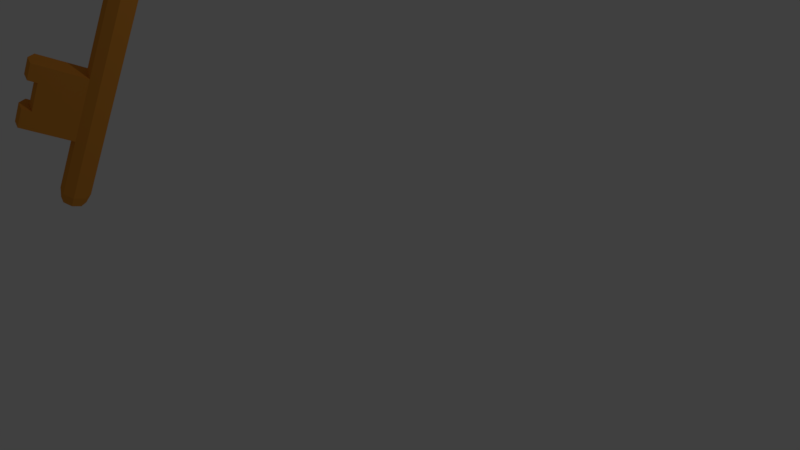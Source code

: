 # Source: key.blend  (saved by Blender 2.77.0; exported with 4.5.12 LTS)
import bpy
from mathutils import Matrix  # noqa: F401  (used for matrix-valued properties, if any)

bpy.ops.wm.read_factory_settings(use_empty=True)
scene = bpy.context.scene
scene.name = 'Scene'

# ---- collections
col_collection_1 = bpy.data.collections.new('Collection 1'); scene.collection.children.link(col_collection_1)

# ---- materials (node trees are filled in below, after node groups)
mat_keymat = bpy.data.materials.new('keyMat')
mat_keymat.alpha_threshold = 0.0
mat_keymat.use_transparent_shadow = False
mat_keymat.diffuse_color = (0.8, 0.3163, 0.04416, 1.0)
mat_keymat.roughness = 0.5

# ---- material node trees

# ---- world
world_world = bpy.data.worlds.new('World'); scene.world = world_world
world_world.color = (0.05088, 0.05088, 0.05088)
world_world.use_sun_shadow = False
world_world.sun_shadow_jitter_overblur = 0.0
world_world.cycles.sampling_method = 'MANUAL'

# ---- cameras
cam_camera = bpy.data.cameras.new('Camera')
cam_camera.clip_end = 100.0
cam_camera.lens = 35.0
cam_camera.sensor_width = 32.0
cam_camera.sensor_height = 18.0
cam_camera.ortho_scale = 7.314
cam_camera.dof.focus_distance = 0.0
cam_camera.dof.aperture_fstop = 128.0

# ---- lights
light_lamp = bpy.data.lights.new('Lamp', 'POINT')
light_lamp.transmission_factor = 0.0
light_lamp.cutoff_distance = 30.0
light_lamp.energy = 100.0
light_lamp.shadow_buffer_clip_start = 1.001
light_lamp.shadow_soft_size = 0.1
light_lamp.shadow_maximum_resolution = 0.006
light_lamp.use_absolute_resolution = True

# ---- meshes
me_torus = bpy.data.meshes.new('Torus')
me_torus.from_pydata([(0.9778, -0.111, 5.771), (1.057, -0.1185, 5.852), (1.115, -0.1079, 5.967), (1.118, -0.07344, 6.085), (1.063, -0.02428, 6.176), (0.966, 0.02637, 6.216), (0.8525, 0.06493, 6.193), (0.7531, 0.08109, 6.113), (0.6944, 0.07049, 5.999), (0.6921, 0.036, 5.881), (0.7265, -0.004516, 5.791), (0.9745, 0.08008, 5.665), (1.074, 0.02656, 5.697), (1.165, 0.0007065, 5.782), (1.212, -0.00195, 5.904), (1.202, 0.0193, 6.031), (1.138, 0.05876, 6.128), (1.038, 0.1059, 6.169), (0.9279, 0.148, 6.144), (0.8373, 0.1738, 6.059), (0.7907, 0.1765, 5.937), (0.8004, 0.1552, 5.811), (0.8639, 0.1158, 5.714), (1.088, 0.2027, 5.616), (1.195, 0.157, 5.642), (1.276, 0.1214, 5.731), (1.311, 0.1053, 5.859), (1.288, 0.1132, 5.991), (1.216, 0.1428, 6.092), (1.112, 0.1863, 6.135), (1.005, 0.232, 6.108), (0.9238, 0.2677, 6.019), (0.8894, 0.2837, 5.892), (0.9115, 0.2759, 5.76), (0.9841, 0.2463, 5.659), (1.212, 0.3361, 5.581), (1.316, 0.2868, 5.609), (1.388, 0.2414, 5.701), (1.41, 0.212, 5.832), (1.376, 0.2065, 5.967), (1.294, 0.2264, 6.071), (1.187, 0.2663, 6.115), (1.083, 0.3156, 6.087), (1.011, 0.361, 5.995), (0.989, 0.3904, 5.864), (1.024, 0.3959, 5.729), (1.105, 0.376, 5.625), (1.336, 0.4665, 5.57), (1.436, 0.4137, 5.598), (1.499, 0.3588, 5.69), (1.509, 0.3163, 5.822), (1.462, 0.2978, 5.959), (1.371, 0.3081, 6.063), (1.261, 0.3446, 6.108), (1.161, 0.3973, 6.08), (1.097, 0.4523, 5.987), (1.088, 0.4947, 5.855), (1.135, 0.5133, 5.718), (1.225, 0.5029, 5.614), (1.456, 0.5917, 5.581), (1.553, 0.5355, 5.609), (1.608, 0.4714, 5.701), (1.605, 0.4164, 5.832), (1.546, 0.3854, 5.967), (1.447, 0.3866, 6.071), (1.333, 0.4197, 6.115), (1.236, 0.4758, 6.087), (1.181, 0.5399, 5.995), (1.184, 0.5949, 5.864), (1.243, 0.6259, 5.729), (1.342, 0.6248, 5.625), (1.571, 0.7095, 5.616), (1.665, 0.6502, 5.642), (1.711, 0.5774, 5.731), (1.697, 0.5107, 5.859), (1.627, 0.4679, 5.991), (1.519, 0.4604, 6.092), (1.402, 0.4903, 6.135), (1.308, 0.5496, 6.108), (1.262, 0.6224, 6.019), (1.276, 0.6891, 5.892), (1.346, 0.732, 5.76), (1.454, 0.7394, 5.659), (1.679, 0.8179, 5.672), (1.77, 0.7557, 5.697), (1.808, 0.675, 5.782), (1.783, 0.5974, 5.904), (1.702, 0.5438, 6.031), (1.586, 0.5284, 6.128), (1.467, 0.5554, 6.169), (1.376, 0.6176, 6.144), (1.337, 0.6983, 6.059), (1.362, 0.7759, 5.937), (1.443, 0.8296, 5.811), (1.559, 0.8449, 5.714), (1.777, 0.9151, 5.75), (1.866, 0.8503, 5.773), (1.897, 0.7625, 5.852), (1.862, 0.6752, 5.967), (1.771, 0.6118, 6.085), (1.648, 0.5893, 6.176), (1.526, 0.6137, 6.216), (1.438, 0.6785, 6.193), (1.406, 0.7663, 6.113), (1.441, 0.8536, 5.999), (1.532, 0.917, 5.881), (1.655, 0.9395, 5.789), (1.865, 0.9994, 5.848), (1.951, 0.9324, 5.868), (1.976, 0.8384, 5.94), (1.933, 0.7427, 6.045), (1.833, 0.6708, 6.154), (1.703, 0.6422, 6.238), (1.579, 0.6643, 6.274), (1.493, 0.7314, 6.254), (1.468, 0.8254, 6.182), (1.511, 0.9211, 6.077), (1.611, 0.9929, 5.968), (1.741, 1.022, 5.884), (1.941, 1.069, 5.964), (2.025, 1.0, 5.981), (2.044, 0.9014, 6.045), (1.993, 0.7986, 6.137), (1.886, 0.7198, 6.235), (1.751, 0.686, 6.31), (1.624, 0.7063, 6.344), (1.54, 0.7752, 6.327), (1.521, 0.8743, 6.263), (1.572, 0.9771, 6.17), (1.679, 1.056, 6.073), (1.814, 1.09, 5.997), (2.003, 1.124, 6.096), (2.085, 1.053, 6.11), (2.1, 0.9504, 6.164), (2.043, 0.8422, 6.243), (1.929, 0.7579, 6.327), (1.79, 0.7202, 6.393), (1.661, 0.739, 6.423), (1.579, 0.8094, 6.409), (1.565, 0.9125, 6.355), (1.622, 1.021, 6.276), (1.735, 1.105, 6.192), (1.875, 1.143, 6.126), (2.051, 1.162, 6.242), (2.132, 1.09, 6.252), (2.143, 0.9846, 6.295), (2.081, 0.8726, 6.36), (1.962, 0.7845, 6.43), (1.819, 0.744, 6.485), (1.69, 0.7618, 6.511), (1.609, 0.8332, 6.501), (1.598, 0.939, 6.458), (1.66, 1.051, 6.393), (1.778, 1.139, 6.323), (1.921, 1.18, 6.268), (2.083, 1.183, 6.4), (2.163, 1.111, 6.405), (2.172, 1.003, 6.437), (2.106, 0.8893, 6.486), (1.985, 0.7991, 6.54), (1.839, 0.757, 6.584), (1.709, 0.7743, 6.605), (1.629, 0.8463, 6.6), (1.62, 0.9537, 6.568), (1.685, 1.068, 6.519), (1.807, 1.158, 6.465), (1.952, 1.2, 6.422), (2.099, 1.186, 6.566), (2.179, 1.114, 6.567), (2.186, 1.006, 6.587), (2.119, 0.892, 6.62), (1.996, 0.8015, 6.656), (1.85, 0.7592, 6.688), (1.719, 0.7763, 6.705), (1.639, 0.8484, 6.704), (1.632, 0.956, 6.685), (1.698, 1.07, 6.652), (1.822, 1.161, 6.615), (1.968, 1.203, 6.584), (2.099, 1.172, 6.739), (2.179, 1.1, 6.735), (2.186, 0.9937, 6.742), (2.119, 0.8807, 6.757), (1.996, 0.7916, 6.777), (1.85, 0.7503, 6.796), (1.719, 0.7678, 6.809), (1.639, 0.8395, 6.812), (1.631, 0.9461, 6.805), (1.698, 1.059, 6.79), (1.821, 1.148, 6.77), (1.968, 1.19, 6.752), (2.082, 1.141, 6.914), (2.163, 1.07, 6.906), (2.171, 0.9654, 6.9), (2.106, 0.8556, 6.898), (1.985, 0.7696, 6.9), (1.839, 0.7306, 6.906), (1.709, 0.749, 6.914), (1.629, 0.8198, 6.922), (1.62, 0.9242, 6.928), (1.685, 1.034, 6.93), (1.807, 1.12, 6.928), (1.952, 1.159, 6.922), (2.05, 1.092, 7.09), (2.131, 1.023, 7.077), (2.142, 0.9221, 7.058), (2.08, 0.817, 7.038), (1.962, 0.7359, 7.023), (1.819, 0.7004, 7.016), (1.69, 0.7201, 7.019), (1.608, 0.7896, 7.032), (1.597, 0.8904, 7.051), (1.659, 0.9955, 7.071), (1.778, 1.077, 7.086), (1.921, 1.112, 7.093), (2.002, 1.028, 7.262), (2.085, 0.9605, 7.245), (2.099, 0.8644, 7.213), (2.042, 0.7658, 7.176), (1.929, 0.691, 7.144), (1.789, 0.6603, 7.124), (1.661, 0.6816, 7.123), (1.578, 0.7495, 7.14), (1.564, 0.8456, 7.172), (1.621, 0.9442, 7.209), (1.735, 1.019, 7.241), (1.874, 1.05, 7.261), (1.94, 0.9494, 7.429), (2.024, 0.8837, 7.407), (2.043, 0.7933, 7.363), (1.992, 0.7026, 7.309), (1.885, 0.6358, 7.26), (1.75, 0.6108, 7.228), (1.623, 0.6343, 7.223), (1.539, 0.7, 7.245), (1.52, 0.7903, 7.288), (1.571, 0.8811, 7.342), (1.678, 0.9479, 7.391), (1.813, 0.9729, 7.423), (1.864, 0.857, 7.586), (1.95, 0.7937, 7.56), (1.975, 0.7102, 7.505), (1.931, 0.6287, 7.436), (1.832, 0.5711, 7.37), (1.702, 0.5529, 7.327), (1.578, 0.5788, 7.317), (1.492, 0.6421, 7.344), (1.467, 0.7256, 7.399), (1.51, 0.8071, 7.468), (1.61, 0.8647, 7.533), (1.739, 0.883, 7.576), (1.776, 0.7527, 7.732), (1.864, 0.6922, 7.702), (1.895, 0.6163, 7.636), (1.861, 0.5453, 7.552), (1.77, 0.4981, 7.473), (1.647, 0.4875, 7.419), (1.525, 0.5163, 7.405), (1.437, 0.5767, 7.435), (1.405, 0.6526, 7.501), (1.44, 0.7237, 7.585), (1.531, 0.7708, 7.665), (1.654, 0.7815, 7.719), (1.677, 0.6383, 7.865), (1.768, 0.5809, 7.831), (1.806, 0.5133, 7.755), (1.782, 0.4537, 7.658), (1.701, 0.418, 7.565), (1.585, 0.4158, 7.502), (1.466, 0.4476, 7.484), (1.375, 0.505, 7.518), (1.336, 0.5725, 7.594), (1.361, 0.6322, 7.691), (1.442, 0.6679, 7.784), (1.558, 0.6701, 7.847), (1.569, 0.5157, 7.981), (1.663, 0.4616, 7.944), (1.709, 0.403, 7.86), (1.696, 0.3557, 7.751), (1.625, 0.3322, 7.647), (1.518, 0.339, 7.574), (1.401, 0.3741, 7.554), (1.307, 0.4282, 7.591), (1.261, 0.4867, 7.675), (1.274, 0.5341, 7.784), (1.345, 0.5576, 7.888), (1.453, 0.5508, 7.96), (1.454, 0.3871, 8.078), (1.551, 0.3364, 8.039), (1.606, 0.2873, 7.948), (1.603, 0.2528, 7.829), (1.545, 0.2422, 7.715), (1.445, 0.2583, 7.636), (1.332, 0.2969, 7.613), (1.235, 0.3476, 7.652), (1.18, 0.3967, 7.743), (1.182, 0.4312, 7.862), (1.241, 0.4418, 7.976), (1.341, 0.4256, 8.055), (1.334, 0.2546, 8.156), (1.434, 0.2075, 8.115), (1.498, 0.168, 8.018), (1.507, 0.1468, 7.891), (1.461, 0.1494, 7.769), (1.37, 0.1753, 7.684), (1.26, 0.2174, 7.659), (1.159, 0.2645, 7.701), (1.096, 0.304, 7.798), (1.086, 0.3252, 7.924), (1.133, 0.3226, 8.046), (1.223, 0.2967, 8.131), (1.21, 0.1205, 8.212), (1.314, 0.07702, 8.17), (1.386, 0.04737, 8.069), (1.408, 0.03953, 7.937), (1.374, 0.0556, 7.809), (1.293, 0.09126, 7.72), (1.186, 0.137, 7.693), (1.082, 0.1805, 7.736), (1.009, 0.2101, 7.837), (0.9874, 0.218, 7.969), (1.022, 0.2019, 8.097), (1.103, 0.1662, 8.186), (1.086, -0.01285, 8.247), (1.193, -0.05278, 8.203), (1.274, -0.07266, 8.099), (1.309, -0.06716, 7.964), (1.287, -0.03776, 7.833), (1.215, 0.007665, 7.741), (1.111, 0.05695, 7.714), (1.004, 0.09688, 7.758), (0.9223, 0.1168, 7.861), (0.8878, 0.1113, 7.997), (0.9097, 0.08187, 8.128), (0.9821, 0.03644, 8.219), (0.9623, -0.1432, 8.258), (1.073, -0.1797, 8.214), (1.163, -0.19, 8.11), (1.21, -0.1715, 7.973), (1.201, -0.129, 7.841), (1.137, -0.07406, 7.748), (1.037, -0.02128, 7.721), (0.9267, 0.01515, 7.765), (0.8359, 0.02549, 7.869), (0.7891, 0.006958, 8.006), (0.7986, -0.03548, 8.138), (0.862, -0.09045, 8.23), (0.842, -0.2684, 8.247), (0.9555, -0.3015, 8.203), (1.055, -0.3027, 8.099), (1.114, -0.2716, 7.964), (1.116, -0.2167, 7.833), (1.062, -0.1525, 7.741), (0.9648, -0.09639, 7.714), (0.8513, -0.0633, 7.758), (0.7518, -0.06213, 7.861), (0.6929, -0.09318, 7.997), (0.6904, -0.1481, 8.128), (0.745, -0.2123, 8.219), (0.7271, -0.3862, 8.212), (0.8436, -0.4161, 8.17), (0.9516, -0.4087, 8.069), (1.022, -0.3659, 7.937), (1.036, -0.2991, 7.809), (0.9898, -0.2264, 7.72), (0.8958, -0.1671, 7.693), (0.7792, -0.1371, 7.736), (0.6713, -0.1446, 7.837), (0.6009, -0.1874, 7.969), (0.5869, -0.2542, 8.097), (0.6331, -0.3269, 8.186), (0.6193, -0.4946, 8.156), (0.7388, -0.5217, 8.115), (0.8546, -0.5063, 8.018), (0.9358, -0.4526, 7.891), (0.9605, -0.375, 7.769), (0.9222, -0.2943, 7.684), (0.8312, -0.2321, 7.659), (0.7117, -0.2051, 7.701), (0.5959, -0.2205, 7.798), (0.5147, -0.2742, 7.924), (0.4899, -0.3518, 8.046), (0.5282, -0.4325, 8.131), (0.5206, -0.5919, 8.078), (0.6427, -0.6163, 8.039), (0.7658, -0.5938, 7.948), (0.8568, -0.5304, 7.829), (0.8914, -0.4431, 7.715), (0.8604, -0.3553, 7.636), (0.7719, -0.2905, 7.613), (0.6498, -0.266, 7.652), (0.5268, -0.2885, 7.743), (0.4357, -0.3519, 7.862), (0.4011, -0.4392, 7.976), (0.4322, -0.5271, 8.055), (0.4327, -0.6762, 7.981), (0.5571, -0.6983, 7.944), (0.6866, -0.6697, 7.86), (0.7865, -0.5978, 7.751), (0.8299, -0.5021, 7.646), (0.8053, -0.4081, 7.574), (0.7192, -0.341, 7.554), (0.5947, -0.3189, 7.591), (0.4652, -0.3476, 7.675), (0.3654, -0.4194, 7.784), (0.322, -0.5151, 7.888), (0.3466, -0.6091, 7.96), (0.357, -0.7461, 7.865), (0.4835, -0.7664, 7.831), (0.6185, -0.7326, 7.755), (0.7259, -0.6538, 7.658), (0.7769, -0.5511, 7.565), (0.7578, -0.452, 7.502), (0.6738, -0.383, 7.484), (0.5473, -0.3628, 7.518), (0.4122, -0.3966, 7.594), (0.3048, -0.4754, 7.691), (0.2538, -0.5781, 7.784), (0.2729, -0.6772, 7.847), (0.2948, -0.8006, 7.732), (0.423, -0.8194, 7.702), (0.5626, -0.7816, 7.636), (0.6762, -0.6974, 7.552), (0.7334, -0.5892, 7.473), (0.7189, -0.4861, 7.419), (0.6365, -0.4157, 7.405), (0.5083, -0.3969, 7.435), (0.3687, -0.4347, 7.501), (0.2551, -0.5189, 7.585), (0.1979, -0.6271, 7.665), (0.2124, -0.7302, 7.719), (0.2473, -0.8386, 7.586), (0.3767, -0.8564, 7.56), (0.5198, -0.8158, 7.505), (0.6382, -0.7278, 7.435), (0.7001, -0.6158, 7.37), (0.6891, -0.5099, 7.327), (0.608, -0.4385, 7.317), (0.4785, -0.4207, 7.344), (0.3355, -0.4613, 7.399), (0.2171, -0.5493, 7.468), (0.1551, -0.6613, 7.533), (0.1662, -0.7672, 7.576), (0.2152, -0.8594, 7.428), (0.3455, -0.8767, 7.407), (0.4909, -0.8346, 7.363), (0.6125, -0.7444, 7.309), (0.6777, -0.6304, 7.26), (0.669, -0.523, 7.228), (0.5887, -0.451, 7.223), (0.4584, -0.4338, 7.245), (0.313, -0.4759, 7.288), (0.1914, -0.566, 7.342), (0.1263, -0.6801, 7.391), (0.135, -0.7875, 7.423), (0.1991, -0.8628, 7.262), (0.3298, -0.88, 7.245), (0.4764, -0.8377, 7.213), (0.5996, -0.7472, 7.176), (0.6664, -0.6328, 7.144), (0.6589, -0.5251, 7.124), (0.579, -0.4531, 7.123), (0.4483, -0.4359, 7.14), (0.3017, -0.4782, 7.172), (0.1785, -0.5687, 7.209), (0.1117, -0.6831, 7.241), (0.1193, -0.7908, 7.261), (0.1992, -0.8487, 7.09), (0.3299, -0.8663, 7.077), (0.4765, -0.8249, 7.058), (0.5997, -0.7359, 7.038), (0.6665, -0.6229, 7.023), (0.6589, -0.5163, 7.016), (0.5791, -0.4446, 7.019), (0.4484, -0.427, 7.032), (0.3018, -0.4683, 7.051), (0.1786, -0.5574, 7.071), (0.1119, -0.6704, 7.086), (0.1194, -0.777, 7.093), (0.2156, -0.8173, 6.914), (0.3459, -0.8357, 6.906), (0.4913, -0.7967, 6.9), (0.6128, -0.7107, 6.898), (0.6779, -0.6009, 6.9), (0.6692, -0.4966, 6.906), (0.5889, -0.4257, 6.914), (0.4587, -0.4073, 6.922), (0.3133, -0.4464, 6.928), (0.1917, -0.5323, 6.93), (0.1266, -0.6421, 6.928), (0.1353, -0.7465, 6.922), (0.248, -0.7691, 6.739), (0.3774, -0.7888, 6.735), (0.5204, -0.7533, 6.742), (0.6387, -0.6722, 6.757), (0.7006, -0.5672, 6.777), (0.6895, -0.4664, 6.796), (0.6084, -0.3968, 6.809), (0.4789, -0.3772, 6.812), (0.3359, -0.4126, 6.805), (0.2176, -0.4938, 6.79), (0.1557, -0.5988, 6.77), (0.1668, -0.6996, 6.751), (0.2957, -0.705, 6.566), (0.4239, -0.7264, 6.567), (0.5634, -0.6956, 6.587), (0.6769, -0.6209, 6.62), (0.734, -0.5223, 6.656), (0.7194, -0.4262, 6.688), (0.637, -0.3584, 6.705), (0.5089, -0.337, 6.704), (0.3694, -0.3678, 6.685), (0.2558, -0.4425, 6.652), (0.1987, -0.5411, 6.615), (0.2133, -0.6372, 6.584), (0.3581, -0.6261, 6.4), (0.4846, -0.6496, 6.405), (0.6195, -0.6246, 6.437), (0.7268, -0.5578, 6.486), (0.7777, -0.4671, 6.54), (0.7585, -0.3767, 6.584), (0.6744, -0.311, 6.605), (0.548, -0.2875, 6.6), (0.413, -0.3125, 6.568), (0.3057, -0.3794, 6.519), (0.2549, -0.4701, 6.465), (0.274, -0.5604, 6.422), (0.434, -0.5337, 6.242), (0.5584, -0.5597, 6.252), (0.6878, -0.5414, 6.295), (0.7875, -0.4839, 6.36), (0.8308, -0.4024, 6.43), (0.8061, -0.3188, 6.485), (0.72, -0.2556, 6.511), (0.5956, -0.2296, 6.501), (0.4662, -0.2478, 6.458), (0.3665, -0.3054, 6.393), (0.3232, -0.3869, 6.323), (0.3479, -0.4705, 6.268), (0.5221, -0.4294, 6.096), (0.6442, -0.4582, 6.11), (0.7671, -0.4476, 6.164), (0.858, -0.4004, 6.243), (0.8925, -0.3294, 6.327), (0.8613, -0.2534, 6.393), (0.7729, -0.193, 6.423), (0.6508, -0.1642, 6.409), (0.5278, -0.1748, 6.355), (0.437, -0.222, 6.276), (0.4025, -0.293, 6.192), (0.4337, -0.369, 6.126), (0.621, -0.315, 5.964), (0.7404, -0.3468, 5.981), (0.8561, -0.3446, 6.045), (0.9371, -0.3089, 6.137), (0.9617, -0.2493, 6.235), (0.9233, -0.1817, 6.31), (0.8322, -0.1243, 6.344), (0.7128, -0.09251, 6.326), (0.597, -0.09475, 6.263), (0.516, -0.1305, 6.17), (0.4915, -0.1901, 6.073), (0.5299, -0.2576, 5.997), (0.7186, -0.2038, 5.855), (0.8454, -0.2276, 5.868), (0.9532, -0.2343, 5.94), (1.023, -0.2108, 6.045), (1.037, -0.1635, 6.154), (0.9909, -0.1049, 6.238), (0.8969, -0.05081, 6.274), (0.7804, -0.01569, 6.254), (0.6726, -0.008952, 6.182), (0.6024, -0.03241, 6.077), (0.5886, -0.07977, 5.968), (0.6349, -0.1383, 5.884), (0.9432, 0.03356, 5.646), (0.8023, 0.05488, 5.689), (0.6884, 0.002097, 5.749), (0.6682, -0.09388, 5.789), (0.7536, -0.1768, 5.787), (0.8946, -0.1981, 5.744), (1.008, -0.1454, 5.684), (1.029, -0.04938, 5.644), (0.7786, -0.08394, 4.965), (0.6207, -0.06006, 5.014), (0.4931, -0.1192, 5.08), (0.4705, -0.2267, 5.126), (0.5662, -0.3196, 5.124), (0.724, -0.3435, 5.075), (0.8517, -0.2843, 5.008), (0.8742, -0.1768, 4.963), (0.7571, -0.0998, 4.883), (0.5993, -0.07591, 4.932), (0.4717, -0.135, 4.999), (0.4491, -0.2425, 5.044), (0.5447, -0.3354, 5.042), (0.7026, -0.3593, 4.993), (0.8302, -0.3002, 4.927), (0.8528, -0.1927, 4.881), (0.7003, -0.15, 4.767), (0.5751, -0.1311, 4.805), (0.4739, -0.1779, 4.858), (0.456, -0.2631, 4.894), (0.5319, -0.3368, 4.892), (0.657, -0.3557, 4.854), (0.7582, -0.3088, 4.801), (0.7761, -0.2236, 4.765), (0.684, -0.162, 4.705), (0.5588, -0.1431, 4.743), (0.4577, -0.19, 4.796), (0.4397, -0.2752, 4.832), (0.5156, -0.3488, 4.83), (0.6407, -0.3678, 4.792), (0.7419, -0.3209, 4.739), (0.7598, -0.2357, 4.703), (-0.1096, -0.7447, 1.627), (-0.2506, -0.7234, 1.67), (-0.3645, -0.7762, 1.73), (-0.3847, -0.8722, 1.77), (-0.2993, -0.9551, 1.768), (-0.1583, -0.9764, 1.725), (-0.04441, -0.9236, 1.666), (-0.02424, -0.8277, 1.625), (-0.1154, -0.592, 2.681), (-0.1356, -0.688, 2.721), (0.1395, -0.5606, 2.578), (-0.001452, -0.5392, 2.621), (0.2249, -0.6435, 2.576), (0.09081, -0.7923, 2.676), (0.2047, -0.7395, 2.617), (-0.05015, -0.7709, 2.719), (-0.266, -0.7033, 2.106), (-0.01109, -0.6719, 2.003), (0.07432, -0.7548, 2.001), (-0.05978, -0.9036, 2.101), (-0.2861, -0.7993, 2.147), (-0.152, -0.6505, 2.047), (0.05415, -0.8508, 2.042), (-0.2007, -0.8823, 2.145), (-0.5175, -1.046, 0.07048), (-0.6584, -1.025, 0.1139), (-0.7724, -1.078, 0.1733), (-0.7925, -1.174, 0.2139), (-0.7071, -1.257, 0.2118), (-0.5662, -1.278, 0.1684), (-0.4522, -1.225, 0.109), (-0.4321, -1.129, 0.06845), (-0.2408, -0.9877, 0.7985), (-0.261, -1.084, 0.8391), (-0.3749, -1.136, 0.8985), (-0.5158, -1.115, 0.9419), (-0.6013, -1.032, 0.9439), (-0.5811, -0.9363, 0.9034), (-0.4672, -0.8835, 0.844), (-0.3262, -0.9048, 0.8005), (-0.5013, -1.179, 1.919), (-0.5867, -1.096, 1.921), (-0.3603, -1.201, 1.876), (-0.5769, -1.361, 1.049), (-0.8033, -1.256, 1.094), (-0.7179, -1.339, 1.092), (-0.6366, -1.329, 2.02), (-0.722, -1.246, 2.022), (-0.4957, -1.351, 1.976), (-0.7122, -1.511, 1.15), (-0.9386, -1.406, 1.195), (-0.8532, -1.489, 1.193), (-0.1765, -0.9402, 1.044), (-0.3106, -1.089, 1.144), (-0.537, -0.9847, 1.189), (-0.4029, -0.836, 1.089), (-0.1967, -1.036, 1.084), (-0.5168, -0.8887, 1.149), (-0.2619, -0.8573, 1.046), (-0.5126, -1.313, 1.294), (-0.739, -1.209, 1.34), (-0.6479, -1.463, 1.395), (-0.8743, -1.359, 1.441), (-0.7889, -1.442, 1.439), (-0.0804, -0.8692, 1.411), (-0.2145, -1.018, 1.511), (-0.4409, -0.9137, 1.556), (-0.3068, -0.7649, 1.456), (-0.4165, -1.242, 1.661), (-0.6429, -1.138, 1.707), (-0.5518, -1.392, 1.762), (-0.7782, -1.288, 1.808), (-0.1006, -0.9652, 1.451), (-0.4207, -0.8177, 1.516), (-0.1658, -0.7862, 1.413), (-0.6928, -1.371, 1.806), (-0.6322, -1.304, 1.76), (-0.7283, -1.375, 1.393), (-0.6784, -1.142, 1.295), (-0.8137, -1.292, 1.395), (-0.5873, -1.396, 1.35), (-0.452, -1.246, 1.249), (-0.3559, -1.175, 1.616), (-0.5823, -1.071, 1.662), (-0.4912, -1.325, 1.717), (-0.7176, -1.221, 1.762), (-0.5673, -1.089, -0.04683), (-0.6845, -1.071, -0.0107), (-0.7793, -1.115, 0.03871), (-0.7961, -1.195, 0.07245), (-0.725, -1.264, 0.07076), (-0.6078, -1.282, 0.03463), (-0.513, -1.238, -0.01478), (-0.4962, -1.158, -0.04852)], [], [(0, 12, 13, 1), (1, 13, 14, 2), (2, 14, 15, 3), (3, 15, 16, 4), (4, 16, 17, 5), (5, 17, 18, 6), (6, 18, 19, 7), (7, 19, 20, 8), (8, 20, 21, 9), (9, 21, 22, 10), (11, 23, 24, 12), (12, 24, 25, 13), (13, 25, 26, 14), (14, 26, 27, 15), (15, 27, 28, 16), (16, 28, 29, 17), (17, 29, 30, 18), (18, 30, 31, 19), (19, 31, 32, 20), (20, 32, 33, 21), (21, 33, 34, 22), (22, 34, 23, 11), (23, 35, 36, 24), (24, 36, 37, 25), (25, 37, 38, 26), (26, 38, 39, 27), (27, 39, 40, 28), (28, 40, 41, 29), (29, 41, 42, 30), (30, 42, 43, 31), (31, 43, 44, 32), (32, 44, 45, 33), (33, 45, 46, 34), (34, 46, 35, 23), (35, 47, 48, 36), (36, 48, 49, 37), (37, 49, 50, 38), (38, 50, 51, 39), (39, 51, 52, 40), (40, 52, 53, 41), (41, 53, 54, 42), (42, 54, 55, 43), (43, 55, 56, 44), (44, 56, 57, 45), (45, 57, 58, 46), (46, 58, 47, 35), (47, 59, 60, 48), (48, 60, 61, 49), (49, 61, 62, 50), (50, 62, 63, 51), (51, 63, 64, 52), (52, 64, 65, 53), (53, 65, 66, 54), (54, 66, 67, 55), (55, 67, 68, 56), (56, 68, 69, 57), (57, 69, 70, 58), (58, 70, 59, 47), (59, 71, 72, 60), (60, 72, 73, 61), (61, 73, 74, 62), (62, 74, 75, 63), (63, 75, 76, 64), (64, 76, 77, 65), (65, 77, 78, 66), (66, 78, 79, 67), (67, 79, 80, 68), (68, 80, 81, 69), (69, 81, 82, 70), (70, 82, 71, 59), (71, 83, 84, 72), (72, 84, 85, 73), (73, 85, 86, 74), (74, 86, 87, 75), (75, 87, 88, 76), (76, 88, 89, 77), (77, 89, 90, 78), (78, 90, 91, 79), (79, 91, 92, 80), (80, 92, 93, 81), (81, 93, 94, 82), (82, 94, 83, 71), (83, 95, 96, 84), (84, 96, 97, 85), (85, 97, 98, 86), (86, 98, 99, 87), (87, 99, 100, 88), (88, 100, 101, 89), (89, 101, 102, 90), (90, 102, 103, 91), (91, 103, 104, 92), (92, 104, 105, 93), (93, 105, 106, 94), (94, 106, 95, 83), (95, 107, 108, 96), (96, 108, 109, 97), (97, 109, 110, 98), (98, 110, 111, 99), (99, 111, 112, 100), (100, 112, 113, 101), (101, 113, 114, 102), (102, 114, 115, 103), (103, 115, 116, 104), (104, 116, 117, 105), (105, 117, 118, 106), (106, 118, 107, 95), (107, 119, 120, 108), (108, 120, 121, 109), (109, 121, 122, 110), (110, 122, 123, 111), (111, 123, 124, 112), (112, 124, 125, 113), (113, 125, 126, 114), (114, 126, 127, 115), (115, 127, 128, 116), (116, 128, 129, 117), (117, 129, 130, 118), (118, 130, 119, 107), (119, 131, 132, 120), (120, 132, 133, 121), (121, 133, 134, 122), (122, 134, 135, 123), (123, 135, 136, 124), (124, 136, 137, 125), (125, 137, 138, 126), (126, 138, 139, 127), (127, 139, 140, 128), (128, 140, 141, 129), (129, 141, 142, 130), (130, 142, 131, 119), (131, 143, 144, 132), (132, 144, 145, 133), (133, 145, 146, 134), (134, 146, 147, 135), (135, 147, 148, 136), (136, 148, 149, 137), (137, 149, 150, 138), (138, 150, 151, 139), (139, 151, 152, 140), (140, 152, 153, 141), (141, 153, 154, 142), (142, 154, 143, 131), (143, 155, 156, 144), (144, 156, 157, 145), (145, 157, 158, 146), (146, 158, 159, 147), (147, 159, 160, 148), (148, 160, 161, 149), (149, 161, 162, 150), (150, 162, 163, 151), (151, 163, 164, 152), (152, 164, 165, 153), (153, 165, 166, 154), (154, 166, 155, 143), (155, 167, 168, 156), (156, 168, 169, 157), (157, 169, 170, 158), (158, 170, 171, 159), (159, 171, 172, 160), (160, 172, 173, 161), (161, 173, 174, 162), (162, 174, 175, 163), (163, 175, 176, 164), (164, 176, 177, 165), (165, 177, 178, 166), (166, 178, 167, 155), (167, 179, 180, 168), (168, 180, 181, 169), (169, 181, 182, 170), (170, 182, 183, 171), (171, 183, 184, 172), (172, 184, 185, 173), (173, 185, 186, 174), (174, 186, 187, 175), (175, 187, 188, 176), (176, 188, 189, 177), (177, 189, 190, 178), (178, 190, 179, 167), (179, 191, 192, 180), (180, 192, 193, 181), (181, 193, 194, 182), (182, 194, 195, 183), (183, 195, 196, 184), (184, 196, 197, 185), (185, 197, 198, 186), (186, 198, 199, 187), (187, 199, 200, 188), (188, 200, 201, 189), (189, 201, 202, 190), (190, 202, 191, 179), (191, 203, 204, 192), (192, 204, 205, 193), (193, 205, 206, 194), (194, 206, 207, 195), (195, 207, 208, 196), (196, 208, 209, 197), (197, 209, 210, 198), (198, 210, 211, 199), (199, 211, 212, 200), (200, 212, 213, 201), (201, 213, 214, 202), (202, 214, 203, 191), (203, 215, 216, 204), (204, 216, 217, 205), (205, 217, 218, 206), (206, 218, 219, 207), (207, 219, 220, 208), (208, 220, 221, 209), (209, 221, 222, 210), (210, 222, 223, 211), (211, 223, 224, 212), (212, 224, 225, 213), (213, 225, 226, 214), (214, 226, 215, 203), (215, 227, 228, 216), (216, 228, 229, 217), (217, 229, 230, 218), (218, 230, 231, 219), (219, 231, 232, 220), (220, 232, 233, 221), (221, 233, 234, 222), (222, 234, 235, 223), (223, 235, 236, 224), (224, 236, 237, 225), (225, 237, 238, 226), (226, 238, 227, 215), (227, 239, 240, 228), (228, 240, 241, 229), (229, 241, 242, 230), (230, 242, 243, 231), (231, 243, 244, 232), (232, 244, 245, 233), (233, 245, 246, 234), (234, 246, 247, 235), (235, 247, 248, 236), (236, 248, 249, 237), (237, 249, 250, 238), (238, 250, 239, 227), (239, 251, 252, 240), (240, 252, 253, 241), (241, 253, 254, 242), (242, 254, 255, 243), (243, 255, 256, 244), (244, 256, 257, 245), (245, 257, 258, 246), (246, 258, 259, 247), (247, 259, 260, 248), (248, 260, 261, 249), (249, 261, 262, 250), (250, 262, 251, 239), (251, 263, 264, 252), (252, 264, 265, 253), (253, 265, 266, 254), (254, 266, 267, 255), (255, 267, 268, 256), (256, 268, 269, 257), (257, 269, 270, 258), (258, 270, 271, 259), (259, 271, 272, 260), (260, 272, 273, 261), (261, 273, 274, 262), (262, 274, 263, 251), (263, 275, 276, 264), (264, 276, 277, 265), (265, 277, 278, 266), (266, 278, 279, 267), (267, 279, 280, 268), (268, 280, 281, 269), (269, 281, 282, 270), (270, 282, 283, 271), (271, 283, 284, 272), (272, 284, 285, 273), (273, 285, 286, 274), (274, 286, 275, 263), (275, 287, 288, 276), (276, 288, 289, 277), (277, 289, 290, 278), (278, 290, 291, 279), (279, 291, 292, 280), (280, 292, 293, 281), (281, 293, 294, 282), (282, 294, 295, 283), (283, 295, 296, 284), (284, 296, 297, 285), (285, 297, 298, 286), (286, 298, 287, 275), (287, 299, 300, 288), (288, 300, 301, 289), (289, 301, 302, 290), (290, 302, 303, 291), (291, 303, 304, 292), (292, 304, 305, 293), (293, 305, 306, 294), (294, 306, 307, 295), (295, 307, 308, 296), (296, 308, 309, 297), (297, 309, 310, 298), (298, 310, 299, 287), (299, 311, 312, 300), (300, 312, 313, 301), (301, 313, 314, 302), (302, 314, 315, 303), (303, 315, 316, 304), (304, 316, 317, 305), (305, 317, 318, 306), (306, 318, 319, 307), (307, 319, 320, 308), (308, 320, 321, 309), (309, 321, 322, 310), (310, 322, 311, 299), (311, 323, 324, 312), (312, 324, 325, 313), (313, 325, 326, 314), (314, 326, 327, 315), (315, 327, 328, 316), (316, 328, 329, 317), (317, 329, 330, 318), (318, 330, 331, 319), (319, 331, 332, 320), (320, 332, 333, 321), (321, 333, 334, 322), (322, 334, 323, 311), (323, 335, 336, 324), (324, 336, 337, 325), (325, 337, 338, 326), (326, 338, 339, 327), (327, 339, 340, 328), (328, 340, 341, 329), (329, 341, 342, 330), (330, 342, 343, 331), (331, 343, 344, 332), (332, 344, 345, 333), (333, 345, 346, 334), (334, 346, 335, 323), (335, 347, 348, 336), (336, 348, 349, 337), (337, 349, 350, 338), (338, 350, 351, 339), (339, 351, 352, 340), (340, 352, 353, 341), (341, 353, 354, 342), (342, 354, 355, 343), (343, 355, 356, 344), (344, 356, 357, 345), (345, 357, 358, 346), (346, 358, 347, 335), (347, 359, 360, 348), (348, 360, 361, 349), (349, 361, 362, 350), (350, 362, 363, 351), (351, 363, 364, 352), (352, 364, 365, 353), (353, 365, 366, 354), (354, 366, 367, 355), (355, 367, 368, 356), (356, 368, 369, 357), (357, 369, 370, 358), (358, 370, 359, 347), (359, 371, 372, 360), (360, 372, 373, 361), (361, 373, 374, 362), (362, 374, 375, 363), (363, 375, 376, 364), (364, 376, 377, 365), (365, 377, 378, 366), (366, 378, 379, 367), (367, 379, 380, 368), (368, 380, 381, 369), (369, 381, 382, 370), (370, 382, 371, 359), (371, 383, 384, 372), (372, 384, 385, 373), (373, 385, 386, 374), (374, 386, 387, 375), (375, 387, 388, 376), (376, 388, 389, 377), (377, 389, 390, 378), (378, 390, 391, 379), (379, 391, 392, 380), (380, 392, 393, 381), (381, 393, 394, 382), (382, 394, 383, 371), (383, 395, 396, 384), (384, 396, 397, 385), (385, 397, 398, 386), (386, 398, 399, 387), (387, 399, 400, 388), (388, 400, 401, 389), (389, 401, 402, 390), (390, 402, 403, 391), (391, 403, 404, 392), (392, 404, 405, 393), (393, 405, 406, 394), (394, 406, 395, 383), (395, 407, 408, 396), (396, 408, 409, 397), (397, 409, 410, 398), (398, 410, 411, 399), (399, 411, 412, 400), (400, 412, 413, 401), (401, 413, 414, 402), (402, 414, 415, 403), (403, 415, 416, 404), (404, 416, 417, 405), (405, 417, 418, 406), (406, 418, 407, 395), (407, 419, 420, 408), (408, 420, 421, 409), (409, 421, 422, 410), (410, 422, 423, 411), (411, 423, 424, 412), (412, 424, 425, 413), (413, 425, 426, 414), (414, 426, 427, 415), (415, 427, 428, 416), (416, 428, 429, 417), (417, 429, 430, 418), (418, 430, 419, 407), (419, 431, 432, 420), (420, 432, 433, 421), (421, 433, 434, 422), (422, 434, 435, 423), (423, 435, 436, 424), (424, 436, 437, 425), (425, 437, 438, 426), (426, 438, 439, 427), (427, 439, 440, 428), (428, 440, 441, 429), (429, 441, 442, 430), (430, 442, 431, 419), (431, 443, 444, 432), (432, 444, 445, 433), (433, 445, 446, 434), (434, 446, 447, 435), (435, 447, 448, 436), (436, 448, 449, 437), (437, 449, 450, 438), (438, 450, 451, 439), (439, 451, 452, 440), (440, 452, 453, 441), (441, 453, 454, 442), (442, 454, 443, 431), (443, 455, 456, 444), (444, 456, 457, 445), (445, 457, 458, 446), (446, 458, 459, 447), (447, 459, 460, 448), (448, 460, 461, 449), (449, 461, 462, 450), (450, 462, 463, 451), (451, 463, 464, 452), (452, 464, 465, 453), (453, 465, 466, 454), (454, 466, 455, 443), (455, 467, 468, 456), (456, 468, 469, 457), (457, 469, 470, 458), (458, 470, 471, 459), (459, 471, 472, 460), (460, 472, 473, 461), (461, 473, 474, 462), (462, 474, 475, 463), (463, 475, 476, 464), (464, 476, 477, 465), (465, 477, 478, 466), (466, 478, 467, 455), (467, 479, 480, 468), (468, 480, 481, 469), (469, 481, 482, 470), (470, 482, 483, 471), (471, 483, 484, 472), (472, 484, 485, 473), (473, 485, 486, 474), (474, 486, 487, 475), (475, 487, 488, 476), (476, 488, 489, 477), (477, 489, 490, 478), (478, 490, 479, 467), (479, 491, 492, 480), (480, 492, 493, 481), (481, 493, 494, 482), (482, 494, 495, 483), (483, 495, 496, 484), (484, 496, 497, 485), (485, 497, 498, 486), (486, 498, 499, 487), (487, 499, 500, 488), (488, 500, 501, 489), (489, 501, 502, 490), (490, 502, 491, 479), (491, 503, 504, 492), (492, 504, 505, 493), (493, 505, 506, 494), (494, 506, 507, 495), (495, 507, 508, 496), (496, 508, 509, 497), (497, 509, 510, 498), (498, 510, 511, 499), (499, 511, 512, 500), (500, 512, 513, 501), (501, 513, 514, 502), (502, 514, 503, 491), (503, 515, 516, 504), (504, 516, 517, 505), (505, 517, 518, 506), (506, 518, 519, 507), (507, 519, 520, 508), (508, 520, 521, 509), (509, 521, 522, 510), (510, 522, 523, 511), (511, 523, 524, 512), (512, 524, 525, 513), (513, 525, 526, 514), (514, 526, 515, 503), (515, 527, 528, 516), (516, 528, 529, 517), (517, 529, 530, 518), (518, 530, 531, 519), (519, 531, 532, 520), (520, 532, 533, 521), (521, 533, 534, 522), (522, 534, 535, 523), (523, 535, 536, 524), (524, 536, 537, 525), (525, 537, 538, 526), (526, 538, 527, 515), (527, 539, 540, 528), (528, 540, 541, 529), (529, 541, 542, 530), (530, 542, 543, 531), (531, 543, 544, 532), (532, 544, 545, 533), (533, 545, 546, 534), (534, 546, 547, 535), (535, 547, 548, 536), (536, 548, 549, 537), (537, 549, 550, 538), (538, 550, 539, 527), (539, 551, 552, 540), (540, 552, 553, 541), (541, 553, 554, 542), (542, 554, 555, 543), (543, 555, 556, 544), (544, 556, 557, 545), (545, 557, 558, 546), (546, 558, 559, 547), (547, 559, 560, 548), (548, 560, 561, 549), (549, 561, 562, 550), (550, 562, 551, 539), (551, 563, 564, 552), (552, 564, 565, 553), (553, 565, 566, 554), (554, 566, 567, 555), (555, 567, 568, 556), (556, 568, 569, 557), (557, 569, 570, 558), (558, 570, 571, 559), (559, 571, 572, 560), (560, 572, 573, 561), (561, 573, 574, 562), (562, 574, 563, 551), (564, 0, 1, 565), (565, 1, 2, 566), (566, 2, 3, 567), (567, 3, 4, 568), (568, 4, 5, 569), (569, 5, 6, 570), (570, 6, 7, 571), (571, 7, 8, 572), (572, 8, 9, 573), (573, 9, 10, 574), (0, 581, 582, 12), (12, 582, 575, 11), (564, 580, 581, 0), (563, 579, 580, 564), (11, 575, 576, 22), (574, 578, 579, 563), (10, 577, 578, 574), (22, 576, 577, 10), (576, 575, 583, 584), (575, 582, 590, 583), (581, 580, 588, 589), (579, 578, 586, 587), (577, 576, 584, 585), (582, 581, 589, 590), (580, 579, 587, 588), (578, 577, 585, 586), (590, 589, 597, 598), (588, 587, 595, 596), (586, 585, 593, 594), (584, 583, 591, 592), (583, 590, 598, 591), (589, 588, 596, 597), (587, 586, 594, 595), (585, 584, 592, 593), (593, 592, 600, 601), (598, 597, 605, 606), (596, 595, 603, 604), (594, 593, 601, 602), (592, 591, 599, 600), (591, 598, 606, 599), (597, 596, 604, 605), (595, 594, 602, 603), (599, 606, 614, 607), (605, 604, 612, 613), (603, 602, 610, 611), (601, 600, 608, 609), (606, 605, 613, 614), (604, 603, 611, 612), (602, 601, 609, 610), (600, 599, 607, 608), (635, 631, 617, 618), (636, 632, 615, 616), (632, 633, 622, 615), (637, 634, 620, 621), (638, 635, 618, 619), (631, 636, 616, 617), (633, 637, 621, 622), (634, 638, 619, 620), (612, 611, 630, 628), (614, 613, 629, 627), (609, 608, 626, 623), (611, 610, 624, 630), (613, 612, 628, 629), (607, 614, 627, 625), (608, 607, 625, 626), (610, 609, 623, 624), (628, 630, 638, 634), (627, 629, 637, 633), (623, 626, 636, 631), (630, 624, 635, 638), (629, 628, 634, 637), (625, 627, 633, 632), (626, 625, 632, 636), (624, 623, 631, 635), (647, 648, 645, 646), (649, 650, 643, 644), (651, 652, 641, 642), (653, 654, 639, 640), (654, 647, 646, 639), (648, 649, 644, 645), (650, 651, 642, 643), (652, 653, 640, 641), (672, 670, 653, 652), (669, 651, 659, 675), (671, 668, 649, 648), (673, 667, 647, 654), (670, 673, 654, 653), (669, 672, 652, 651), (651, 650, 660, 659), (667, 671, 648, 647), (683, 657, 663, 685), (660, 658, 664, 666), (619, 618, 656, 655), (680, 620, 657, 683), (650, 649, 658, 660), (620, 619, 655, 657), (678, 677, 665, 666), (676, 678, 666, 664), (655, 656, 662, 661), (659, 660, 666, 665), (675, 659, 665, 677), (657, 655, 661, 663), (675, 677, 694, 693), (686, 684, 698, 700), (674, 683, 697, 696), (649, 668, 674, 658), (658, 674, 676, 664), (679, 687, 671, 667), (681, 688, 672, 669), (682, 689, 673, 670), (689, 679, 667, 673), (687, 680, 668, 671), (681, 669, 675, 684), (688, 682, 670, 672), (617, 616, 682, 688), (618, 681, 684, 656), (621, 620, 680, 687), (615, 622, 679, 689), (616, 615, 689, 682), (618, 617, 688, 681), (622, 621, 687, 679), (661, 662, 686, 690), (663, 661, 690, 685), (656, 684, 686, 662), (668, 680, 683, 674), (677, 678, 692, 694), (698, 693, 694, 700), (699, 691, 692, 695), (691, 700, 694, 692), (696, 697, 699, 695), (684, 675, 693, 698), (690, 686, 700, 691), (676, 674, 696, 695), (683, 685, 699, 697), (678, 676, 695, 692), (685, 690, 691, 699), (639, 646, 708, 701), (645, 644, 706, 707), (643, 642, 704, 705), (641, 640, 702, 703), (646, 645, 707, 708), (644, 643, 705, 706), (642, 641, 703, 704), (640, 639, 701, 702), (702, 701, 708, 707, 706, 705, 704, 703)])
me_torus.materials.append(mat_keymat)
me_torus.use_remesh_preserve_volume = False
me_torus.use_remesh_preserve_attributes = False
me_torus.use_mirror_vertex_groups = False
me_torus.update()

# ---- objects
ob_torus = bpy.data.objects.new('Torus', me_torus)
ob_lamp = bpy.data.objects.new('Lamp', light_lamp)
ob_camera = bpy.data.objects.new('Camera', cam_camera)

# ---- transforms, parenting, visibility, modifiers, constraints
ob_torus.location = (-2.728, -0.6311, 0.4294)
ob_torus.scale = (1.0, 1.5, 1.0)
ob_torus.lineart.crease_threshold = 0.0
ob_lamp.location = (4.076, 1.005, 5.904)
ob_lamp.rotation_euler = (0.6503, 0.05522, 1.866)
ob_lamp.lock_rotations_4d = False
ob_lamp.empty_display_type = 'ARROWS'
ob_lamp.color = (0.0, 0.0, 0.0, 0.0)
ob_lamp.lineart.crease_threshold = 0.0
ob_camera.location = (7.481, -6.508, 5.344)
ob_camera.rotation_euler = (1.109, 0.01082, 0.8149)
ob_camera.lock_rotations_4d = False
ob_camera.empty_display_type = 'ARROWS'
ob_camera.color = (0.0, 0.0, 0.0, 0.0)
ob_camera.display_type = 'WIRE'
ob_camera.lineart.crease_threshold = 0.0

# ---- collection membership
col_collection_1.objects.link(ob_torus)
col_collection_1.objects.link(ob_lamp)
col_collection_1.objects.link(ob_camera)

# ---- scene / render settings (as saved in the file)
scene.camera = ob_camera
scene.frame_start = 1; scene.frame_end = 250; scene.frame_set(1)
scene.render.engine = 'BLENDER_EEVEE_NEXT'
scene.render.resolution_percentage = 50
scene.render.dither_intensity = 0.0
scene.cycles.use_denoising = False
scene.cycles.samples = 128
scene.cycles.sampling_pattern = 'TABULATED_SOBOL'
scene.cycles.light_sampling_threshold = 0.0
scene.cycles.use_adaptive_sampling = False
scene.cycles.use_light_tree = False
scene.cycles.blur_glossy = 0.0
scene.cycles.sample_clamp_indirect = 0.0
scene.view_settings.view_transform = 'Standard'
bpy.context.view_layer.update()
